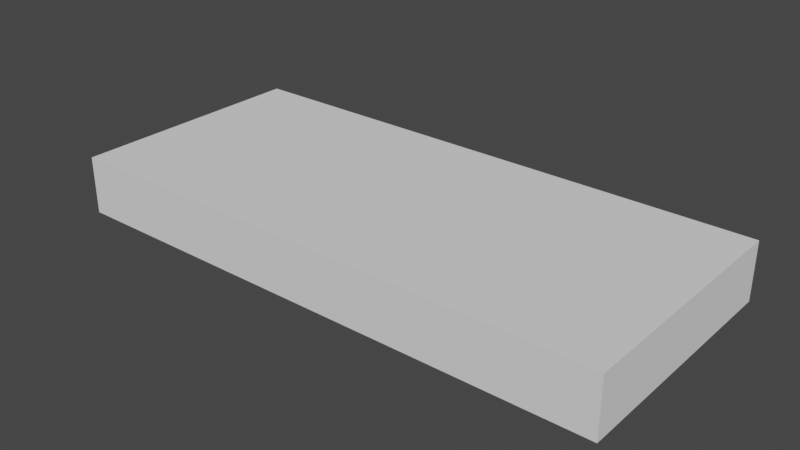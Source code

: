 # Source: Ground.blend  (saved by Blender 3.1.7; exported with 4.5.12 LTS)
import bpy
from mathutils import Matrix  # noqa: F401  (used for matrix-valued properties, if any)

bpy.ops.wm.read_factory_settings(use_empty=True)
scene = bpy.context.scene
scene.name = 'Scene'

# ---- collections
col_collection = bpy.data.collections.new('Collection'); scene.collection.children.link(col_collection)

# ---- world
world_world = bpy.data.worlds.new('World'); scene.world = world_world
world_world.use_nodes = True; world_world.node_tree.nodes.clear()
_N = world_world.node_tree.nodes; _L = world_world.node_tree.links
n0 = _N.new('ShaderNodeOutputWorld'); n0.name = 'World Output'; n0.location = (300, 300)
n1 = _N.new('ShaderNodeBackground'); n1.name = 'Background'; n1.location = (10, 300)
n1.inputs[0].default_value = (0.05088, 0.05088, 0.05088, 1.0)
_L.new(n1.outputs[0], n0.inputs[0])
n0.is_active_output = True
world_world.color = (0.05088, 0.05088, 0.05088)
world_world.use_sun_shadow = False
world_world.sun_shadow_jitter_overblur = 0.0

# ---- meshes
me_cube_001 = bpy.data.meshes.new('Cube.001')
me_cube_001.from_pydata([(-34.77, -15.31, -7.219), (-34.77, -15.31, 0.0), (-34.77, 15.31, -7.219), (-34.77, 15.31, 0.0), (34.77, -15.31, -7.219), (34.77, -15.31, 0.0), (34.77, 15.31, -7.219), (34.77, 15.31, 0.0)], [], [(0, 1, 3, 2), (2, 3, 7, 6), (6, 7, 5, 4), (4, 5, 1, 0), (2, 6, 4, 0), (7, 3, 1, 5)])
_uv = me_cube_001.uv_layers.new(name='UVMap')
_uv.uv.foreach_set('vector', [1.0, 0.3694, 0.9129, 0.3694, 0.9129, 0.0, 1.0, 0.0, 0.8258, 0.8391, 0.7387, 0.8391, 0.7387, 0.0, 0.8258, 0.0, 1.0, 0.7387, 0.9129, 0.7387, 0.9129, 0.3694, 1.0, 0.3694, 0.9129, 0.8391, 0.8258, 0.8391, 0.8258, 0.0, 0.9129, 0.0, 0.3694, 0.0, 0.3694, 0.8391, 0.0, 0.8391, 0.0, 0.0, 0.7387, 0.0, 0.7387, 0.8391, 0.3694, 0.8391, 0.3694, 0.0])
me_cube_001.use_remesh_fix_poles = True
me_cube_001.use_remesh_preserve_attributes = False
me_cube_001.update()

# ---- objects
ob_cube = bpy.data.objects.new('Cube', me_cube_001)

# ---- transforms, parenting, visibility, modifiers, constraints
ob_cube.location = (0.0, 0.0, 0.0)

# ---- collection membership
col_collection.objects.link(ob_cube)

# ---- scene / render settings (as saved in the file)
scene.frame_start = 1; scene.frame_end = 250; scene.frame_set(1)
scene.render.engine = 'BLENDER_EEVEE_NEXT'
scene.cycles.sampling_pattern = 'TABULATED_SOBOL'
scene.cycles.use_light_tree = False
scene.view_settings.view_transform = 'Filmic'
bpy.context.view_layer.update()

# ---- added for rendering (the .blend has no active camera and no usable light): camera, sun
cam_auto = bpy.data.cameras.new('AutoCamera')
cam_auto.lens = 50.0
cam_auto.sensor_width = 36.0
cam_auto.clip_end = 1239.4
ob_auto_camera = bpy.data.objects.new('AutoCamera', cam_auto)
scene.collection.objects.link(ob_auto_camera)
ob_auto_camera.location = (70.6214, -84.7457, 52.8877)
ob_auto_camera.rotation_euler = (1.09748, -7.21219e-08, 0.694738)
scene.camera = ob_auto_camera
light_auto_sun = bpy.data.lights.new('AutoSun', 'SUN')
light_auto_sun.energy = 3.0
light_auto_sun.angle = 0.0523599
ob_auto_sun = bpy.data.objects.new('AutoSun', light_auto_sun)
scene.collection.objects.link(ob_auto_sun)
ob_auto_sun.rotation_euler = (0.872665, 0.174533, 0.523599)
bpy.context.view_layer.update()
